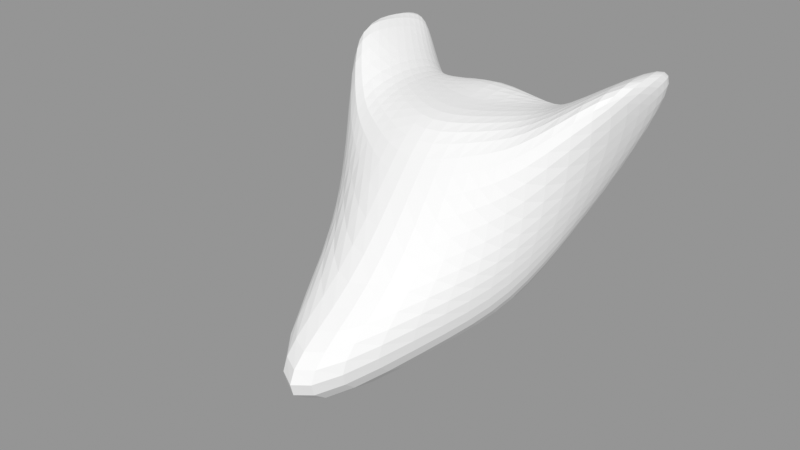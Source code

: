 # Source: after.blend  (saved by Blender 5.2.45; exported with 4.5.12 LTS)
import bpy
from mathutils import Matrix  # noqa: F401  (used for matrix-valued properties, if any)

bpy.ops.wm.read_factory_settings(use_empty=True)
scene = bpy.context.scene
scene.name = 'Scene'

# ---- meshes
me_testmesh = bpy.data.meshes.new('TestMesh')
me_testmesh.from_pydata([(-0.079, -0.008437, -0.03247), (-0.1042, -0.004188, 0.07177), (-0.05745, 0.02923, -0.01135), (-0.0861, 0.0599, 0.05217), (0.079, -0.008437, -0.03247), (0.1042, -0.004188, 0.07177), (0.05745, 0.02923, -0.01135), (0.0861, 0.0599, 0.05217), (-0.08536, -0.005542, -0.009165), (-0.07699, 0.05073, 0.02069), (0.07699, 0.05073, 0.02069), (0.08536, -0.005542, -0.009165), (-0.09558, 0.00387, 0.029), (-0.0896, 0.06598, 0.04528), (0.0896, 0.06598, 0.04528), (0.09558, 0.00387, 0.029), (-0.03979, 0.02706, -0.04434), (-0.05531, 0.03371, 0.02339), (-0.06272, -0.04711, -0.07989), (-0.06084, -0.05013, 0.02507), (-0.03879, 0.03468, -0.026), (-0.06536, -0.05229, -0.05253), (-0.05047, 0.03786, 0.003865), (-0.0683, -0.05006, -0.02098), (0.05531, 0.03371, 0.02339), (0.06272, -0.04711, -0.07989), (0.03879, 0.03468, -0.026), (0.05047, 0.03786, 0.003865), (0.03979, 0.02706, -0.04434), (0.06084, -0.05013, 0.02507), (0.06536, -0.05229, -0.05253), (0.0683, -0.05006, -0.02098), (-0.07778, 0.008473, -0.03104), (-0.09684, 0.03239, 0.06382), (0.07778, 0.008473, -0.03104), (0.09684, 0.03239, 0.06382), (0.09602, 0.03503, 0.01499), (-0.09602, 0.03503, 0.01499), (0.105, 0.0465, 0.04912), (-0.105, 0.0465, 0.04912), (-0.0562, -0.01524, 0.03669), (-0.04755, -0.0037, -0.0751), (0.04755, -0.0037, -0.0751), (0.0562, -0.01524, 0.03669), (-0.09102, 0.052, 0.05784), (0.07064, 0.02134, -0.02755), (-0.09083, 0.04905, 0.0213), (-0.1013, 0.06399, 0.05192), (-0.07064, 0.02134, -0.02755), (0.09102, 0.052, 0.05784), (0.09083, 0.04905, 0.0213), (0.1013, 0.06399, 0.05192), (-0.05719, 0.02019, 0.03379), (-0.04268, 0.0148, -0.05939), (0.04268, 0.0148, -0.05939), (0.05719, 0.02019, 0.03379), (0.0, 0.03247, -0.02887), (0.0, -0.07316, 0.005347), (0.0, -0.2122, -0.08923), (0.0, -0.1359, -0.06154), (0.0, 0.01857, 0.04232), (0.0, -0.2001, -0.1281), (0.0, 0.0402, 0.002792), (0.0, 0.03962, 0.02794), (0.0, 0.01197, -0.123), (0.0, -0.05365, 0.03215), (0.0, 0.0215, -0.07562), (0.0, -0.01509, 0.03134), (0.03726, 0.02877, 0.02957), (0.04225, -0.09704, -0.09563), (0.02613, 0.03648, -0.0166), (0.034, 0.03843, 0.01172), (0.03786, -0.02777, 0.03521), (0.03852, 0.008676, 0.03299), (0.0268, 0.02883, -0.03929), (0.04099, -0.05765, 0.01863), (0.04403, -0.1045, -0.06451), (0.04601, -0.07807, -0.03422), (0.03203, 0.001413, -0.09074), (0.02875, 0.01699, -0.06468), (-0.0268, 0.02883, -0.03929), (-0.04099, -0.05765, 0.01863), (-0.04403, -0.1045, -0.06451), (-0.04601, -0.07807, -0.03422), (-0.03203, 0.001413, -0.09074), (-0.02875, 0.01699, -0.06468), (-0.03726, 0.02877, 0.02957), (-0.04225, -0.09704, -0.09563), (-0.02613, 0.03648, -0.0166), (-0.034, 0.03843, 0.01172), (-0.03786, -0.02777, 0.03521), (-0.03852, 0.008676, 0.03299)], [], [(47, 44, 3, 13), (27, 24, 7, 14), (38, 35, 5, 15), (23, 19, 1, 12), (42, 34, 4, 25), (40, 33, 1, 19), (34, 36, 11, 4), (28, 26, 10, 6), (48, 46, 9, 2), (18, 21, 8, 0), (36, 38, 15, 11), (26, 27, 14, 10), (46, 47, 13, 9), (21, 23, 12, 8), (82, 83, 23, 21), (9, 13, 22, 20), (83, 81, 19, 23), (87, 82, 21, 18), (13, 3, 17, 22), (90, 40, 19, 81), (32, 41, 18, 0), (2, 9, 20, 16), (11, 15, 31, 30), (15, 5, 29, 31), (74, 70, 26, 28), (70, 71, 27, 26), (78, 42, 25, 69), (4, 11, 30, 25), (71, 68, 24, 27), (35, 43, 29, 5), (79, 54, 42, 78), (91, 52, 40, 90), (8, 12, 39, 37), (50, 51, 38, 36), (51, 49, 35, 38), (49, 55, 43, 35), (54, 45, 34, 42), (45, 50, 36, 34), (12, 1, 33, 39), (52, 44, 33, 40), (0, 8, 37, 32), (48, 53, 41, 32), (74, 28, 54, 79), (86, 17, 52, 91), (10, 14, 51, 50), (14, 7, 49, 51), (7, 24, 55, 49), (2, 16, 53, 48), (32, 37, 46, 48), (37, 39, 47, 46), (28, 6, 45, 54), (6, 10, 50, 45), (39, 33, 44, 47), (17, 3, 44, 52), (68, 60, 67, 73), (80, 56, 66, 85), (73, 67, 65, 72), (85, 66, 64, 84), (89, 86, 60, 63), (84, 64, 61, 87), (88, 89, 63, 62), (80, 88, 62, 56), (72, 65, 57, 75), (69, 76, 58, 61), (77, 75, 57, 59), (76, 77, 59, 58), (30, 31, 77, 76), (31, 29, 75, 77), (25, 30, 76, 69), (43, 72, 75, 29), (55, 73, 72, 43), (24, 68, 73, 55), (56, 74, 79, 66), (66, 79, 78, 64), (63, 60, 68, 71), (64, 78, 69, 61), (62, 63, 71, 70), (56, 62, 70, 74), (16, 20, 88, 80), (20, 22, 89, 88), (41, 84, 87, 18), (22, 17, 86, 89), (53, 85, 84, 41), (16, 80, 85, 53), (60, 86, 91, 67), (67, 91, 90, 65), (65, 90, 81, 57), (61, 58, 82, 87), (59, 57, 81, 83), (58, 59, 83, 82)])
_uv = me_testmesh.uv_layers.new(name='UVMap')
_uv.uv.foreach_set('vector', [0.54, 0.165, 0.625, 0.165, 0.625, 0.25, 0.54, 0.25, 0.54, 0.415, 0.625, 0.415, 0.625, 0.5, 0.54, 0.5, 0.54, 0.6675, 0.625, 0.6675, 0.625, 0.75, 0.54, 0.75, 0.54, 0.9175, 0.625, 0.9175, 0.625, 1.0, 0.54, 1.0, 0.29, 0.6675, 0.375, 0.6675, 0.375, 0.75, 0.29, 0.75, 0.7925, 0.6675, 0.875, 0.6675, 0.875, 0.75, 0.7925, 0.75, 0.375, 0.6675, 0.4575, 0.6675, 0.4575, 0.75, 0.375, 0.75, 0.375, 0.415, 0.4575, 0.415, 0.4575, 0.5, 0.375, 0.5, 0.375, 0.165, 0.4575, 0.165, 0.4575, 0.25, 0.375, 0.25, 0.375, 0.9175, 0.4575, 0.9175, 0.4575, 1.0, 0.375, 1.0, 0.4575, 0.6675, 0.54, 0.6675, 0.54, 0.75, 0.4575, 0.75, 0.4575, 0.415, 0.54, 0.415, 0.54, 0.5, 0.4575, 0.5, 0.4575, 0.165, 0.54, 0.165, 0.54, 0.25, 0.4575, 0.25, 0.4575, 0.9175, 0.54, 0.9175, 0.54, 1.0, 0.4575, 1.0, 0.4575, 0.8969, 0.54, 0.8969, 0.54, 0.9175, 0.4575, 0.9175, 0.4575, 0.25, 0.54, 0.25, 0.54, 0.3325, 0.4575, 0.3325, 0.54, 0.8969, 0.625, 0.8969, 0.625, 0.9175, 0.54, 0.9175, 0.375, 0.8969, 0.4575, 0.8969, 0.4575, 0.9175, 0.375, 0.9175, 0.54, 0.25, 0.625, 0.25, 0.625, 0.3325, 0.54, 0.3325, 0.7719, 0.6675, 0.7925, 0.6675, 0.7925, 0.75, 0.7719, 0.75, 0.125, 0.6675, 0.2075, 0.6675, 0.2075, 0.75, 0.125, 0.75, 0.375, 0.25, 0.4575, 0.25, 0.4575, 0.3325, 0.375, 0.3325, 0.4575, 0.75, 0.54, 0.75, 0.54, 0.835, 0.4575, 0.835, 0.54, 0.75, 0.625, 0.75, 0.625, 0.835, 0.54, 0.835, 0.375, 0.3944, 0.4575, 0.3944, 0.4575, 0.415, 0.375, 0.415, 0.4575, 0.3944, 0.54, 0.3944, 0.54, 0.415, 0.4575, 0.415, 0.2694, 0.6675, 0.29, 0.6675, 0.29, 0.75, 0.2694, 0.75, 0.375, 0.75, 0.4575, 0.75, 0.4575, 0.835, 0.375, 0.835, 0.54, 0.3944, 0.625, 0.3944, 0.625, 0.415, 0.54, 0.415, 0.625, 0.6675, 0.71, 0.6675, 0.71, 0.75, 0.625, 0.75, 0.2694, 0.585, 0.29, 0.585, 0.29, 0.6675, 0.2694, 0.6675, 0.7719, 0.585, 0.7925, 0.585, 0.7925, 0.6675, 0.7719, 0.6675, 0.4575, 0.0, 0.54, 0.0, 0.54, 0.0825, 0.4575, 0.0825, 0.4575, 0.585, 0.54, 0.585, 0.54, 0.6675, 0.4575, 0.6675, 0.54, 0.585, 0.625, 0.585, 0.625, 0.6675, 0.54, 0.6675, 0.625, 0.585, 0.71, 0.585, 0.71, 0.6675, 0.625, 0.6675, 0.29, 0.585, 0.375, 0.585, 0.375, 0.6675, 0.29, 0.6675, 0.375, 0.585, 0.4575, 0.585, 0.4575, 0.6675, 0.375, 0.6675, 0.54, 0.0, 0.625, 0.0, 0.625, 0.0825, 0.54, 0.0825, 0.7925, 0.585, 0.875, 0.585, 0.875, 0.6675, 0.7925, 0.6675, 0.375, 0.0, 0.4575, 0.0, 0.4575, 0.0825, 0.375, 0.0825, 0.125, 0.585, 0.2075, 0.585, 0.2075, 0.6675, 0.125, 0.6675, 0.2694, 0.5, 0.29, 0.5, 0.29, 0.585, 0.2694, 0.585, 0.7719, 0.5, 0.7925, 0.5, 0.7925, 0.585, 0.7719, 0.585, 0.4575, 0.5, 0.54, 0.5, 0.54, 0.585, 0.4575, 0.585, 0.54, 0.5, 0.625, 0.5, 0.625, 0.585, 0.54, 0.585, 0.625, 0.5, 0.71, 0.5, 0.71, 0.585, 0.625, 0.585, 0.125, 0.5, 0.2075, 0.5, 0.2075, 0.585, 0.125, 0.585, 0.375, 0.0825, 0.4575, 0.0825, 0.4575, 0.165, 0.375, 0.165, 0.4575, 0.0825, 0.54, 0.0825, 0.54, 0.165, 0.4575, 0.165, 0.29, 0.5, 0.375, 0.5, 0.375, 0.585, 0.29, 0.585, 0.375, 0.5, 0.4575, 0.5, 0.4575, 0.585, 0.375, 0.585, 0.54, 0.0825, 0.625, 0.0825, 0.625, 0.165, 0.54, 0.165, 0.7925, 0.5, 0.875, 0.5, 0.875, 0.585, 0.7925, 0.585, 0.7306, 0.5, 0.7512, 0.5, 0.7513, 0.585, 0.7306, 0.585, 0.2281, 0.5, 0.2488, 0.5, 0.2488, 0.585, 0.2281, 0.585, 0.7306, 0.585, 0.7513, 0.585, 0.7513, 0.6675, 0.7306, 0.6675, 0.2281, 0.585, 0.2488, 0.585, 0.2488, 0.6675, 0.2281, 0.6675, 0.54, 0.3531, 0.625, 0.3531, 0.625, 0.3737, 0.54, 0.3737, 0.2281, 0.6675, 0.2488, 0.6675, 0.2488, 0.75, 0.2281, 0.75, 0.4575, 0.3531, 0.54, 0.3531, 0.54, 0.3737, 0.4575, 0.3737, 0.375, 0.3531, 0.4575, 0.3531, 0.4575, 0.3737, 0.375, 0.3737, 0.7306, 0.6675, 0.7513, 0.6675, 0.7513, 0.75, 0.7306, 0.75, 0.375, 0.8556, 0.4575, 0.8556, 0.4575, 0.8763, 0.375, 0.8762, 0.54, 0.8556, 0.625, 0.8556, 0.625, 0.8763, 0.54, 0.8763, 0.4575, 0.8556, 0.54, 0.8556, 0.54, 0.8763, 0.4575, 0.8763, 0.4575, 0.835, 0.54, 0.835, 0.54, 0.8556, 0.4575, 0.8556, 0.54, 0.835, 0.625, 0.835, 0.625, 0.8556, 0.54, 0.8556, 0.375, 0.835, 0.4575, 0.835, 0.4575, 0.8556, 0.375, 0.8556, 0.71, 0.6675, 0.7306, 0.6675, 0.7306, 0.75, 0.71, 0.75, 0.71, 0.585, 0.7306, 0.585, 0.7306, 0.6675, 0.71, 0.6675, 0.71, 0.5, 0.7306, 0.5, 0.7306, 0.585, 0.71, 0.585, 0.2488, 0.5, 0.2694, 0.5, 0.2694, 0.585, 0.2488, 0.585, 0.2488, 0.585, 0.2694, 0.585, 0.2694, 0.6675, 0.2488, 0.6675, 0.54, 0.3737, 0.625, 0.3737, 0.625, 0.3944, 0.54, 0.3944, 0.2488, 0.6675, 0.2694, 0.6675, 0.2694, 0.75, 0.2488, 0.75, 0.4575, 0.3737, 0.54, 0.3737, 0.54, 0.3944, 0.4575, 0.3944, 0.375, 0.3737, 0.4575, 0.3737, 0.4575, 0.3944, 0.375, 0.3944, 0.375, 0.3325, 0.4575, 0.3325, 0.4575, 0.3531, 0.375, 0.3531, 0.4575, 0.3325, 0.54, 0.3325, 0.54, 0.3531, 0.4575, 0.3531, 0.2075, 0.6675, 0.2281, 0.6675, 0.2281, 0.75, 0.2075, 0.75, 0.54, 0.3325, 0.625, 0.3325, 0.625, 0.3531, 0.54, 0.3531, 0.2075, 0.585, 0.2281, 0.585, 0.2281, 0.6675, 0.2075, 0.6675, 0.2075, 0.5, 0.2281, 0.5, 0.2281, 0.585, 0.2075, 0.585, 0.7512, 0.5, 0.7719, 0.5, 0.7719, 0.585, 0.7513, 0.585, 0.7513, 0.585, 0.7719, 0.585, 0.7719, 0.6675, 0.7513, 0.6675, 0.7513, 0.6675, 0.7719, 0.6675, 0.7719, 0.75, 0.7513, 0.75, 0.375, 0.8762, 0.4575, 0.8763, 0.4575, 0.8969, 0.375, 0.8969, 0.54, 0.8763, 0.625, 0.8763, 0.625, 0.8969, 0.54, 0.8969, 0.4575, 0.8763, 0.54, 0.8763, 0.54, 0.8969, 0.4575, 0.8969])
me_testmesh.use_mirror_x = True
me_testmesh.update()

# ---- objects
ob_testmesh = bpy.data.objects.new('TestMesh', me_testmesh)

# ---- transforms, parenting, visibility, modifiers, constraints
ob_testmesh.location = (0.0, 0.0, 0.0)
ob_testmesh.use_mesh_mirror_x = True
_m = ob_testmesh.modifiers.new('Subdivision', 'SUBSURF')

# ---- collection membership
scene.collection.objects.link(ob_testmesh)

# ---- scene / render settings (as saved in the file)
scene.frame_start = 0; scene.frame_end = 20; scene.frame_set(0)
scene.render.engine = 'CYCLES'
scene.render.image_settings.quality = 100
scene.render.image_settings.compression = 100
scene.render.fps = 60
scene.render.film_transparent = True
scene.render.bake_bias = 0.0
scene.render.bake_samples = 0
scene.cycles.samples = 1024
scene.eevee.taa_render_samples = 16
scene.eevee.use_gtao = True
scene.eevee.fast_gi_thickness_far = 0.0
scene.eevee.ray_tracing_options.trace_max_roughness = 0.0
scene.eevee.use_raytracing = True
scene.view_settings.view_transform = 'Standard'
bpy.context.view_layer.update()

# ---- added for rendering (the .blend has no active camera and no usable light): camera, sun + grey world if the file has none
cam_auto = bpy.data.cameras.new('AutoCamera')
cam_auto.lens = 50.0
cam_auto.sensor_width = 36.0
cam_auto.clip_end = 1000.0
ob_auto_camera = bpy.data.objects.new('AutoCamera', cam_auto)
scene.collection.objects.link(ob_auto_camera)
ob_auto_camera.location = (0.371788, -0.519272, 0.269249)
ob_auto_camera.rotation_euler = (1.09748, -7.21219e-08, 0.694738)
scene.camera = ob_auto_camera
light_auto_sun = bpy.data.lights.new('AutoSun', 'SUN')
light_auto_sun.energy = 3.0
light_auto_sun.angle = 0.0523599
ob_auto_sun = bpy.data.objects.new('AutoSun', light_auto_sun)
scene.collection.objects.link(ob_auto_sun)
ob_auto_sun.rotation_euler = (0.872665, 0.174533, 0.523599)
if scene.world is None:
    world_auto = bpy.data.worlds.new('AutoWorld')
    world_auto.color = (0.3, 0.3, 0.3)
    scene.world = world_auto
bpy.context.view_layer.update()
